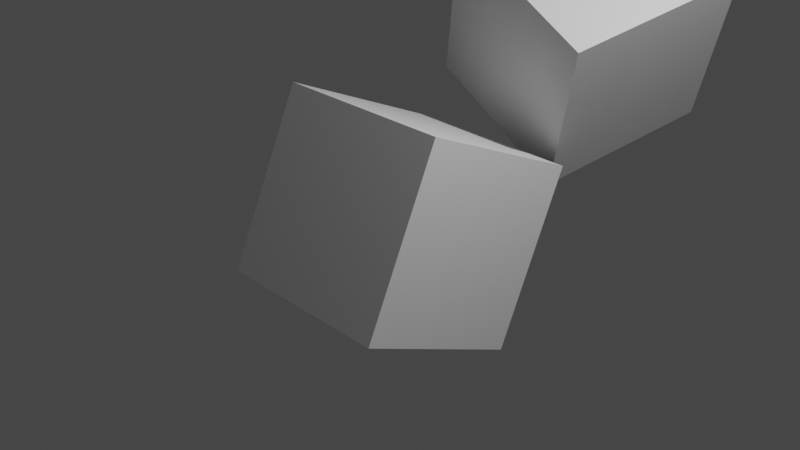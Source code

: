 # Source: general-initial-cube-rotated.blend  (saved by Blender 2.80.75; exported with 4.5.12 LTS)
import bpy
from mathutils import Matrix  # noqa: F401  (used for matrix-valued properties, if any)

bpy.ops.wm.read_factory_settings(use_empty=True)
scene = bpy.context.scene
scene.name = 'Scene'

# ---- collections
col_collection = bpy.data.collections.new('Collection'); scene.collection.children.link(col_collection)

# ---- materials (node trees are filled in below, after node groups)
mat_material = bpy.data.materials.new('Material')
mat_material.alpha_threshold = 0.0
mat_material.use_transparent_shadow = False
mat_material.line_color = (0.0, 0.0, 0.0, 1.0)

# ---- material node trees
mat_material.use_nodes = True; mat_material.node_tree.nodes.clear()
_N = mat_material.node_tree.nodes; _L = mat_material.node_tree.links
n0 = _N.new('ShaderNodeOutputMaterial'); n0.name = 'Material Output'; n0.location = (300, 300)
n1 = _N.new('ShaderNodeBsdfPrincipled'); n1.name = 'Principled BSDF'; n1.location = (10, 300)
n1.distribution = 'GGX'
n1.subsurface_method = 'BURLEY'
n1.inputs[2].default_value = 0.4
n1.inputs[3].default_value = 1.45
n1.inputs[27].default_value = (0.0, 0.0, 0.0, 1.0)
n1.inputs[28].default_value = 1.0
_L.new(n1.outputs[0], n0.inputs[0])
n0.is_active_output = True

# ---- world
world_world = bpy.data.worlds.new('World'); scene.world = world_world
world_world.use_nodes = True; world_world.node_tree.nodes.clear()
_N = world_world.node_tree.nodes; _L = world_world.node_tree.links
n0 = _N.new('ShaderNodeOutputWorld'); n0.name = 'World Output'; n0.location = (300, 300)
n1 = _N.new('ShaderNodeBackground'); n1.name = 'Background'; n1.location = (10, 300)
n1.inputs[0].default_value = (0.05088, 0.05088, 0.05088, 1.0)
_L.new(n1.outputs[0], n0.inputs[0])
n0.is_active_output = True
world_world.color = (0.05088, 0.05088, 0.05088)
world_world.use_sun_shadow = False
world_world.sun_shadow_jitter_overblur = 0.0

# ---- cameras
cam_camera = bpy.data.cameras.new('Camera')
cam_camera.clip_end = 100.0
cam_camera.ortho_scale = 7.314

# ---- lights
light_light = bpy.data.lights.new('Light', 'POINT')
light_light.transmission_factor = 0.0
light_light.energy = 1000.0
light_light.shadow_soft_size = 0.1
light_light.shadow_maximum_resolution = 0.006
light_light.use_absolute_resolution = True

# ---- meshes
me_cube = bpy.data.meshes.new('Cube')
me_cube.from_pydata([(1.0, 1.0, 1.0), (1.0, 1.0, -1.0), (1.0, -1.0, 1.0), (1.0, -1.0, -1.0), (-1.0, 1.0, 1.0), (-1.0, 1.0, -1.0), (-1.0, -1.0, 1.0), (-1.0, -1.0, -1.0)], [], [(0, 4, 6, 2), (3, 2, 6, 7), (7, 6, 4, 5), (5, 1, 3, 7), (1, 0, 2, 3), (5, 4, 0, 1)])
_uv = me_cube.uv_layers.new(name='UVMap')
_uv.uv.foreach_set('vector', [0.375, 0.0, 0.625, 0.0, 0.625, 0.25, 0.375, 0.25, 0.375, 0.25, 0.625, 0.25, 0.625, 0.5, 0.375, 0.5, 0.375, 0.5, 0.625, 0.5, 0.625, 0.75, 0.375, 0.75, 0.375, 0.75, 0.625, 0.75, 0.625, 1.0, 0.375, 1.0, 0.125, 0.5, 0.375, 0.5, 0.375, 0.75, 0.125, 0.75, 0.625, 0.5, 0.875, 0.5, 0.875, 0.75, 0.625, 0.75])
me_cube.materials.append(mat_material)
me_cube.use_remesh_preserve_volume = False
me_cube.use_remesh_preserve_attributes = False
me_cube.use_mirror_vertex_groups = False
me_cube.update()
me_cube_001 = bpy.data.meshes.new('Cube.001')
me_cube_001.from_pydata([(-1.0, -1.0, -1.0), (-1.0, -1.0, 1.0), (-1.0, 1.0, -1.0), (-1.0, 1.0, 1.0), (1.0, -1.0, -1.0), (1.0, -1.0, 1.0), (1.0, 1.0, -1.0), (1.0, 1.0, 1.0)], [], [(0, 1, 3, 2), (2, 3, 7, 6), (6, 7, 5, 4), (4, 5, 1, 0), (2, 6, 4, 0), (7, 3, 1, 5)])
_uv = me_cube_001.uv_layers.new(name='UVMap')
_uv.uv.foreach_set('vector', [0.375, 0.0, 0.625, 0.0, 0.625, 0.25, 0.375, 0.25, 0.375, 0.25, 0.625, 0.25, 0.625, 0.5, 0.375, 0.5, 0.375, 0.5, 0.625, 0.5, 0.625, 0.75, 0.375, 0.75, 0.375, 0.75, 0.625, 0.75, 0.625, 1.0, 0.375, 1.0, 0.125, 0.5, 0.375, 0.5, 0.375, 0.75, 0.125, 0.75, 0.625, 0.5, 0.875, 0.5, 0.875, 0.75, 0.625, 0.75])
me_cube_001.use_remesh_preserve_volume = False
me_cube_001.use_remesh_preserve_attributes = False
me_cube_001.use_mirror_vertex_groups = False
me_cube_001.update()

# ---- objects
ob_cube = bpy.data.objects.new('Cube', me_cube)
ob_light = bpy.data.objects.new('Light', light_light)
ob_camera = bpy.data.objects.new('Camera', cam_camera)
ob_cube_001 = bpy.data.objects.new('Cube.001', me_cube_001)

# ---- transforms, parenting, visibility, modifiers, constraints
ob_cube.location = (0.2357, 2.46, 1.562)
ob_cube.rotation_euler = (0.2571, 0.4278, -0.1333)
ob_cube.lock_rotations_4d = False
ob_cube.empty_display_type = 'ARROWS'
ob_cube.lineart.crease_threshold = 0.0
ob_light.location = (4.076, 1.005, 5.904)
ob_light.rotation_euler = (0.6503, 0.05522, 1.866)
ob_light.lock_rotations_4d = False
ob_light.empty_display_type = 'ARROWS'
ob_light.color = (0.0, 0.0, 0.0, 0.0)
ob_light.lineart.crease_threshold = 0.0
ob_camera.location = (7.359, -6.926, 4.958)
ob_camera.rotation_euler = (1.109, 0.0, 0.8149)
ob_camera.lock_rotations_4d = False
ob_camera.empty_display_type = 'ARROWS'
ob_camera.color = (0.0, 0.0, 0.0, 0.0)
ob_camera.display_type = 'WIRE'
ob_camera.lineart.crease_threshold = 0.0
ob_cube_001.location = (0.0, 0.0, 0.0)
ob_cube_001.rotation_euler = (1.149, -0.0, 0.0)
ob_cube_001.lineart.crease_threshold = 0.0

# ---- collection membership
col_collection.objects.link(ob_cube)
col_collection.objects.link(ob_light)
col_collection.objects.link(ob_camera)
col_collection.objects.link(ob_cube_001)

# ---- scene / render settings (as saved in the file)
scene.camera = ob_camera
scene.frame_start = 1; scene.frame_end = 250; scene.frame_set(1)
scene.render.engine = 'BLENDER_EEVEE_NEXT'
scene.cycles.use_denoising = False
scene.cycles.samples = 128
scene.cycles.sampling_pattern = 'TABULATED_SOBOL'
scene.cycles.use_adaptive_sampling = False
scene.cycles.use_light_tree = False
scene.view_settings.view_transform = 'Filmic'
bpy.context.view_layer.update()
